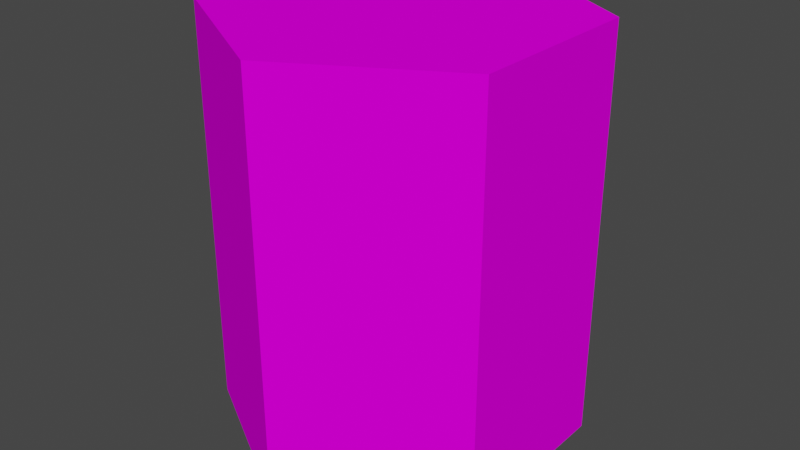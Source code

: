 # Source: SnowTile.blend  (saved by Blender 3.0.42; exported with 4.5.12 LTS)
import bpy
from mathutils import Matrix  # noqa: F401  (used for matrix-valued properties, if any)

bpy.ops.wm.read_factory_settings(use_empty=True)
scene = bpy.context.scene
scene.name = 'Scene'

# ---- collections
col_collection = bpy.data.collections.new('Collection'); scene.collection.children.link(col_collection)

# ---- images (referenced by path relative to the original .blend; pixels are not part of the script)
import os
ASSET_DIR = os.environ.get("B2B_ASSET_DIR", "")  # directory of the original .blend (textures are referenced by path, not embedded)
HERE = os.path.dirname(os.path.abspath(__file__))  # packed textures are extracted next to this script under _unpacked/

def load_image(name, relpath, width, height, colorspace="sRGB"):
    """Load a texture the original file referenced (path relative to the .blend, or extracted next to this script)."""
    p = next((c for c in (os.path.join(HERE, relpath), os.path.join(ASSET_DIR, relpath)) if relpath and os.path.exists(c)), "")
    if p:
        img = bpy.data.images.load(p, check_existing=True)
        img.name = name
    else:  # same state as the original file: an image datablock whose file is absent (Cycles renders it pink)
        img = bpy.data.images.new(name, width, height)
        img.source = "FILE"
        img.filepath = "//" + (relpath or name)
    img.colorspace_settings.name = colorspace
    return img
img_palette_png_002 = load_image('Palette.png.002', 'Palette.png', 1024, 1024, 'sRGB')

# ---- materials (node trees are filled in below, after node groups)
mat_default = bpy.data.materials.new('Default')
mat_default.use_transparent_shadow = False

# ---- material node trees
mat_default.use_nodes = True; mat_default.node_tree.nodes.clear()
_N = mat_default.node_tree.nodes; _L = mat_default.node_tree.links
n0 = _N.new('ShaderNodeBsdfPrincipled'); n0.name = 'Principled BSDF'; n0.location = (10, 300)
n0.distribution = 'GGX'
n0.subsurface_method = 'BURLEY'
n0.inputs[2].default_value = 1.0
n0.inputs[3].default_value = 1.45
n0.inputs[13].default_value = 0.0
n0.inputs[20].default_value = 0.0
n0.inputs[27].default_value = (0.0, 0.0, 0.0, 1.0)
n0.inputs[28].default_value = 1.0
n1 = _N.new('ShaderNodeOutputMaterial'); n1.name = 'Material Output'; n1.location = (300, 300)
n2 = _N.new('ShaderNodeTexImage'); n2.name = 'Image Texture'; n2.location = (-280, 280)
n2.image = img_palette_png_002
n2.interpolation = 'Closest'
_L.new(n0.outputs[0], n1.inputs[0])
_L.new(n2.outputs[0], n0.inputs[0])
n1.is_active_output = True

# ---- world
world_world = bpy.data.worlds.new('World'); scene.world = world_world
world_world.use_nodes = True; world_world.node_tree.nodes.clear()
_N = world_world.node_tree.nodes; _L = world_world.node_tree.links
n0 = _N.new('ShaderNodeOutputWorld'); n0.name = 'World Output'; n0.location = (300, 300)
n1 = _N.new('ShaderNodeBackground'); n1.name = 'Background'; n1.location = (10, 300)
n1.inputs[0].default_value = (0.05088, 0.05088, 0.05088, 1.0)
_L.new(n1.outputs[0], n0.inputs[0])
n0.is_active_output = True
world_world.color = (0.05088, 0.05088, 0.05088)
world_world.use_sun_shadow = False
world_world.sun_shadow_jitter_overblur = 0.0

# ---- meshes
me_cylinder_001 = bpy.data.meshes.new('Cylinder.001')
me_cylinder_001.from_pydata([(0.0, -2.083, -1.0), (0.0, 0.192, -1.0), (0.866, -2.083, -0.5), (0.866, 0.192, -0.5), (0.866, -2.083, 0.5), (0.866, 0.192, 0.5), (-8.742e-08, -2.083, 1.0), (-8.742e-08, 0.192, 1.0), (-0.866, -2.083, 0.5), (-0.866, 0.192, 0.5), (-0.866, -2.083, -0.5), (-0.866, 0.192, -0.5), (0.0, -0.2842, -1.0), (0.866, -0.2842, -0.5), (0.866, -0.2842, 0.5), (-8.742e-08, -0.2842, 1.0), (-0.866, -0.2842, 0.5), (-0.866, -0.2842, -0.5)], [], [(12, 1, 3, 13), (13, 3, 5, 14), (14, 5, 7, 15), (15, 7, 9, 16), (3, 1, 11, 9, 7, 5), (16, 9, 11, 17), (17, 11, 1, 12), (0, 2, 4, 6, 8, 10), (10, 17, 12, 0), (8, 16, 17, 10), (6, 15, 16, 8), (4, 14, 15, 6), (2, 13, 14, 4), (0, 12, 13, 2)])
_uv = me_cylinder_001.uv_layers.new(name='UVMap')
_uv.uv.foreach_set('vector', [0.1947, 0.6836, 0.1947, 0.6836, 0.1947, 0.6836, 0.1947, 0.6836, 0.1947, 0.6836, 0.1947, 0.6836, 0.1947, 0.6836, 0.1947, 0.6836, 0.1947, 0.6836, 0.1947, 0.6836, 0.1947, 0.6836, 0.1947, 0.6836, 0.1947, 0.6836, 0.1947, 0.6836, 0.1947, 0.6836, 0.1947, 0.6836, 0.1947, 0.6836, 0.1947, 0.6836, 0.1947, 0.6836, 0.1947, 0.6836, 0.1947, 0.6836, 0.1947, 0.6836, 0.1947, 0.6836, 0.1947, 0.6836, 0.1947, 0.6836, 0.1947, 0.6836, 0.1947, 0.6836, 0.1947, 0.6836, 0.1947, 0.6836, 0.1947, 0.6836, 0.05794, 0.8062, 0.05794, 0.8062, 0.05794, 0.8062, 0.05794, 0.8062, 0.05794, 0.8062, 0.05794, 0.8062, 0.05794, 0.8062, 0.05794, 0.8062, 0.05794, 0.8062, 0.05794, 0.8062, 0.05794, 0.8062, 0.05794, 0.8062, 0.05794, 0.8062, 0.05794, 0.8062, 0.05794, 0.8062, 0.05794, 0.8062, 0.05794, 0.8062, 0.05794, 0.8062, 0.05794, 0.8062, 0.05794, 0.8062, 0.05794, 0.8062, 0.05794, 0.8062, 0.05794, 0.8062, 0.05794, 0.8062, 0.05794, 0.8062, 0.05794, 0.8062, 0.05794, 0.8062, 0.05794, 0.8062, 0.05794, 0.8062, 0.05794, 0.8062])
me_cylinder_001.materials.append(mat_default)
me_cylinder_001.use_remesh_fix_poles = True
me_cylinder_001.use_remesh_preserve_attributes = False
me_cylinder_001.use_mirror_vertex_groups = False
me_cylinder_001.update()

# ---- objects
ob_cylinder = bpy.data.objects.new('Cylinder', me_cylinder_001)

# ---- transforms, parenting, visibility, modifiers, constraints
ob_cylinder.location = (0.0, 0.0, 0.0)
ob_cylinder.rotation_euler = (1.571, -0.0, 0.0)
ob_cylinder.lineart.crease_threshold = 0.0

# ---- collection membership
col_collection.objects.link(ob_cylinder)

# ---- scene / render settings (as saved in the file)
scene.frame_start = 1; scene.frame_end = 250; scene.frame_set(1)
scene.render.engine = 'BLENDER_EEVEE_NEXT'
scene.cycles.use_denoising = False
scene.cycles.samples = 128
scene.cycles.sampling_pattern = 'TABULATED_SOBOL'
scene.cycles.use_adaptive_sampling = False
scene.cycles.use_light_tree = False
scene.view_settings.view_transform = 'Filmic'
bpy.context.view_layer.update()

# ---- added for rendering (the .blend has no active camera and no usable light): camera, sun
cam_auto = bpy.data.cameras.new('AutoCamera')
cam_auto.lens = 50.0
cam_auto.sensor_width = 36.0
cam_auto.clip_end = 1000.0
ob_auto_camera = bpy.data.objects.new('AutoCamera', cam_auto)
scene.collection.objects.link(ob_auto_camera)
ob_auto_camera.location = (3.22872, -3.87447, 1.63724)
ob_auto_camera.rotation_euler = (1.09748, -7.21219e-08, 0.694738)
scene.camera = ob_auto_camera
light_auto_sun = bpy.data.lights.new('AutoSun', 'SUN')
light_auto_sun.energy = 3.0
light_auto_sun.angle = 0.0523599
ob_auto_sun = bpy.data.objects.new('AutoSun', light_auto_sun)
scene.collection.objects.link(ob_auto_sun)
ob_auto_sun.rotation_euler = (0.872665, 0.174533, 0.523599)
bpy.context.view_layer.update()
